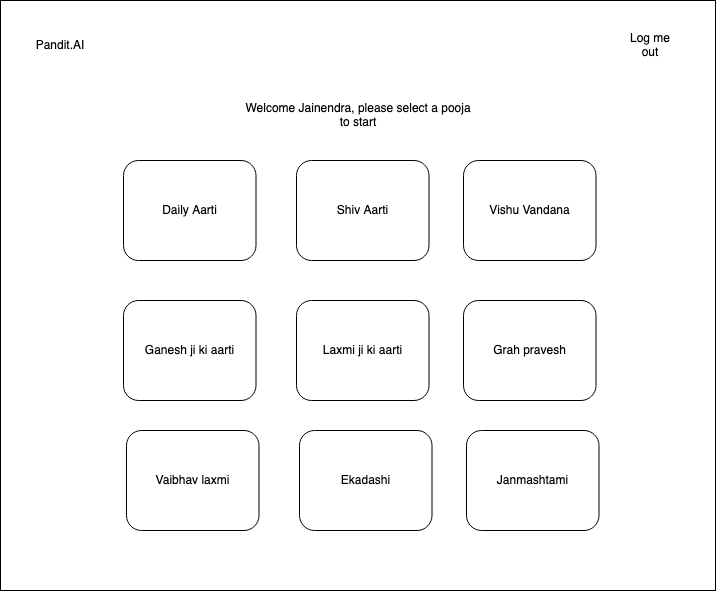

The diagram above was exported from draw.io. Its source (the exported page's mxGraphModel, read from the mxfile embedded in the PNG):
<mxGraphModel dx="1258" dy="607" grid="1" gridSize="10" guides="1" tooltips="1" connect="1" arrows="1" fold="1" page="1" pageScale="1" pageWidth="827" pageHeight="1169" math="0" shadow="0">
  <root>
    <mxCell id="0" />
    <mxCell id="1" parent="0" />
    <mxCell id="MpMwlIxokivy7EDuo-US-1" value="" style="rounded=0;whiteSpace=wrap;html=1;" vertex="1" parent="1">
      <mxGeometry x="70" y="30" width="715" height="590" as="geometry" />
    </mxCell>
    <mxCell id="MpMwlIxokivy7EDuo-US-2" value="Pandit.AI" style="text;html=1;strokeColor=none;fillColor=none;align=center;verticalAlign=middle;whiteSpace=wrap;rounded=0;" vertex="1" parent="1">
      <mxGeometry x="100" y="60" width="60" height="30" as="geometry" />
    </mxCell>
    <mxCell id="MpMwlIxokivy7EDuo-US-3" value="Welcome Jainendra, please select a pooja to start" style="text;html=1;strokeColor=none;fillColor=none;align=center;verticalAlign=middle;whiteSpace=wrap;rounded=0;" vertex="1" parent="1">
      <mxGeometry x="307.5" y="130" width="240" height="30" as="geometry" />
    </mxCell>
    <mxCell id="MpMwlIxokivy7EDuo-US-4" value="Log me out" style="text;html=1;strokeColor=none;fillColor=none;align=center;verticalAlign=middle;whiteSpace=wrap;rounded=0;" vertex="1" parent="1">
      <mxGeometry x="690" y="60" width="60" height="30" as="geometry" />
    </mxCell>
    <mxCell id="MpMwlIxokivy7EDuo-US-5" value="Daily Aarti" style="rounded=1;whiteSpace=wrap;html=1;" vertex="1" parent="1">
      <mxGeometry x="193" y="190" width="132.5" height="100" as="geometry" />
    </mxCell>
    <mxCell id="MpMwlIxokivy7EDuo-US-6" value="Shiv Aarti" style="rounded=1;whiteSpace=wrap;html=1;" vertex="1" parent="1">
      <mxGeometry x="366" y="190" width="132.5" height="100" as="geometry" />
    </mxCell>
    <mxCell id="MpMwlIxokivy7EDuo-US-7" value="Vishu Vandana" style="rounded=1;whiteSpace=wrap;html=1;" vertex="1" parent="1">
      <mxGeometry x="533" y="190" width="132.5" height="100" as="geometry" />
    </mxCell>
    <mxCell id="MpMwlIxokivy7EDuo-US-8" value="Ganesh ji ki aarti" style="rounded=1;whiteSpace=wrap;html=1;" vertex="1" parent="1">
      <mxGeometry x="193" y="330" width="132.5" height="100" as="geometry" />
    </mxCell>
    <mxCell id="MpMwlIxokivy7EDuo-US-9" value="Laxmi ji ki aarti" style="rounded=1;whiteSpace=wrap;html=1;" vertex="1" parent="1">
      <mxGeometry x="366" y="330" width="132.5" height="100" as="geometry" />
    </mxCell>
    <mxCell id="MpMwlIxokivy7EDuo-US-10" value="Grah pravesh" style="rounded=1;whiteSpace=wrap;html=1;" vertex="1" parent="1">
      <mxGeometry x="533" y="330" width="132.5" height="100" as="geometry" />
    </mxCell>
    <mxCell id="MpMwlIxokivy7EDuo-US-11" value="Vaibhav laxmi" style="rounded=1;whiteSpace=wrap;html=1;" vertex="1" parent="1">
      <mxGeometry x="196" y="460" width="132.5" height="100" as="geometry" />
    </mxCell>
    <mxCell id="MpMwlIxokivy7EDuo-US-12" value="Ekadashi" style="rounded=1;whiteSpace=wrap;html=1;" vertex="1" parent="1">
      <mxGeometry x="369" y="460" width="132.5" height="100" as="geometry" />
    </mxCell>
    <mxCell id="MpMwlIxokivy7EDuo-US-13" value="Janmashtami" style="rounded=1;whiteSpace=wrap;html=1;" vertex="1" parent="1">
      <mxGeometry x="536" y="460" width="132.5" height="100" as="geometry" />
    </mxCell>
  </root>
</mxGraphModel>